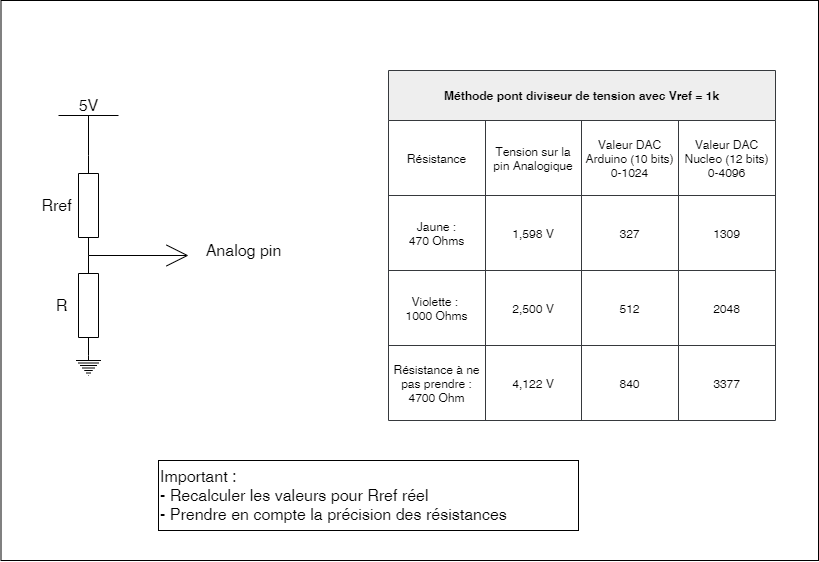

The diagram above was exported from draw.io. Its source (the exported page's mxGraphModel, read from the mxfile embedded in the PNG):
<mxGraphModel dx="973" dy="559" grid="1" gridSize="10" guides="1" tooltips="1" connect="1" arrows="1" fold="1" page="1" pageScale="1" pageWidth="827" pageHeight="1169" math="0" shadow="0">
  <root>
    <mxCell id="0" />
    <mxCell id="1" parent="0" />
    <mxCell id="NMMAFr_hpDqb5uNwcrqP-1" value="" style="rounded=0;whiteSpace=wrap;html=1;" vertex="1" parent="1">
      <mxGeometry x="2.5" y="20" width="817.5" height="560" as="geometry" />
    </mxCell>
    <mxCell id="DwqQ690T7JkMSM6mJYW8-1" value="Méthode pont diviseur de tension avec Vref = 1k" style="shape=table;startSize=50;container=1;collapsible=0;childLayout=tableLayout;fontStyle=1;align=center;pointerEvents=1;fillColor=#eeeeee;strokeColor=#36393d;" parent="1" vertex="1">
      <mxGeometry x="390" y="90" width="387" height="350" as="geometry" />
    </mxCell>
    <mxCell id="DwqQ690T7JkMSM6mJYW8-17" style="shape=partialRectangle;html=1;whiteSpace=wrap;collapsible=0;dropTarget=0;pointerEvents=0;fillColor=none;top=0;left=0;bottom=0;right=0;points=[[0,0.5],[1,0.5]];portConstraint=eastwest;" parent="DwqQ690T7JkMSM6mJYW8-1" vertex="1">
      <mxGeometry y="50" width="387" height="75" as="geometry" />
    </mxCell>
    <mxCell id="DwqQ690T7JkMSM6mJYW8-18" value="Résistance" style="shape=partialRectangle;html=1;whiteSpace=wrap;connectable=0;fillColor=none;top=0;left=0;bottom=0;right=0;overflow=hidden;pointerEvents=1;" parent="DwqQ690T7JkMSM6mJYW8-17" vertex="1">
      <mxGeometry width="97" height="75" as="geometry">
        <mxRectangle width="97" height="75" as="alternateBounds" />
      </mxGeometry>
    </mxCell>
    <mxCell id="DwqQ690T7JkMSM6mJYW8-19" value="Tension sur la pin Analogique" style="shape=partialRectangle;html=1;whiteSpace=wrap;connectable=0;fillColor=none;top=0;left=0;bottom=0;right=0;overflow=hidden;pointerEvents=1;" parent="DwqQ690T7JkMSM6mJYW8-17" vertex="1">
      <mxGeometry x="97" width="96" height="75" as="geometry">
        <mxRectangle width="96" height="75" as="alternateBounds" />
      </mxGeometry>
    </mxCell>
    <mxCell id="DwqQ690T7JkMSM6mJYW8-20" value="Valeur DAC Arduino (10 bits)&lt;br&gt;0-1024" style="shape=partialRectangle;html=1;whiteSpace=wrap;connectable=0;fillColor=none;top=0;left=0;bottom=0;right=0;overflow=hidden;pointerEvents=1;" parent="DwqQ690T7JkMSM6mJYW8-17" vertex="1">
      <mxGeometry x="193" width="97" height="75" as="geometry">
        <mxRectangle width="97" height="75" as="alternateBounds" />
      </mxGeometry>
    </mxCell>
    <mxCell id="DwqQ690T7JkMSM6mJYW8-21" value="&lt;span&gt;Valeur DAC Nucleo (12 bits)&lt;br&gt;0-4096&lt;br&gt;&lt;/span&gt;" style="shape=partialRectangle;html=1;whiteSpace=wrap;connectable=0;fillColor=none;top=0;left=0;bottom=0;right=0;overflow=hidden;pointerEvents=1;" parent="DwqQ690T7JkMSM6mJYW8-17" vertex="1">
      <mxGeometry x="290" width="97" height="75" as="geometry">
        <mxRectangle width="97" height="75" as="alternateBounds" />
      </mxGeometry>
    </mxCell>
    <mxCell id="DwqQ690T7JkMSM6mJYW8-2" value="" style="shape=partialRectangle;html=1;whiteSpace=wrap;collapsible=0;dropTarget=0;pointerEvents=0;fillColor=none;top=0;left=0;bottom=0;right=0;points=[[0,0.5],[1,0.5]];portConstraint=eastwest;" parent="DwqQ690T7JkMSM6mJYW8-1" vertex="1">
      <mxGeometry y="125" width="387" height="75" as="geometry" />
    </mxCell>
    <mxCell id="DwqQ690T7JkMSM6mJYW8-3" value="Jaune :&lt;br&gt;470 Ohms" style="shape=partialRectangle;html=1;whiteSpace=wrap;connectable=0;fillColor=none;top=0;left=0;bottom=0;right=0;overflow=hidden;pointerEvents=1;" parent="DwqQ690T7JkMSM6mJYW8-2" vertex="1">
      <mxGeometry width="97" height="75" as="geometry">
        <mxRectangle width="97" height="75" as="alternateBounds" />
      </mxGeometry>
    </mxCell>
    <mxCell id="DwqQ690T7JkMSM6mJYW8-4" value="1,598 V" style="shape=partialRectangle;html=1;whiteSpace=wrap;connectable=0;fillColor=none;top=0;left=0;bottom=0;right=0;overflow=hidden;pointerEvents=1;" parent="DwqQ690T7JkMSM6mJYW8-2" vertex="1">
      <mxGeometry x="97" width="96" height="75" as="geometry">
        <mxRectangle width="96" height="75" as="alternateBounds" />
      </mxGeometry>
    </mxCell>
    <mxCell id="DwqQ690T7JkMSM6mJYW8-5" value="327" style="shape=partialRectangle;html=1;whiteSpace=wrap;connectable=0;fillColor=none;top=0;left=0;bottom=0;right=0;overflow=hidden;pointerEvents=1;" parent="DwqQ690T7JkMSM6mJYW8-2" vertex="1">
      <mxGeometry x="193" width="97" height="75" as="geometry">
        <mxRectangle width="97" height="75" as="alternateBounds" />
      </mxGeometry>
    </mxCell>
    <mxCell id="DwqQ690T7JkMSM6mJYW8-22" value="1309" style="shape=partialRectangle;html=1;whiteSpace=wrap;connectable=0;fillColor=none;top=0;left=0;bottom=0;right=0;overflow=hidden;pointerEvents=1;" parent="DwqQ690T7JkMSM6mJYW8-2" vertex="1">
      <mxGeometry x="290" width="97" height="75" as="geometry">
        <mxRectangle width="97" height="75" as="alternateBounds" />
      </mxGeometry>
    </mxCell>
    <mxCell id="DwqQ690T7JkMSM6mJYW8-6" value="" style="shape=partialRectangle;html=1;whiteSpace=wrap;collapsible=0;dropTarget=0;pointerEvents=0;fillColor=none;top=0;left=0;bottom=0;right=0;points=[[0,0.5],[1,0.5]];portConstraint=eastwest;" parent="DwqQ690T7JkMSM6mJYW8-1" vertex="1">
      <mxGeometry y="200" width="387" height="75" as="geometry" />
    </mxCell>
    <mxCell id="DwqQ690T7JkMSM6mJYW8-7" value="Violette : &lt;br&gt;1000 Ohms" style="shape=partialRectangle;html=1;whiteSpace=wrap;connectable=0;fillColor=none;top=0;left=0;bottom=0;right=0;overflow=hidden;pointerEvents=1;" parent="DwqQ690T7JkMSM6mJYW8-6" vertex="1">
      <mxGeometry width="97" height="75" as="geometry">
        <mxRectangle width="97" height="75" as="alternateBounds" />
      </mxGeometry>
    </mxCell>
    <mxCell id="DwqQ690T7JkMSM6mJYW8-8" value="2,500 V" style="shape=partialRectangle;html=1;whiteSpace=wrap;connectable=0;fillColor=none;top=0;left=0;bottom=0;right=0;overflow=hidden;pointerEvents=1;" parent="DwqQ690T7JkMSM6mJYW8-6" vertex="1">
      <mxGeometry x="97" width="96" height="75" as="geometry">
        <mxRectangle width="96" height="75" as="alternateBounds" />
      </mxGeometry>
    </mxCell>
    <mxCell id="DwqQ690T7JkMSM6mJYW8-9" value="512" style="shape=partialRectangle;html=1;whiteSpace=wrap;connectable=0;fillColor=none;top=0;left=0;bottom=0;right=0;overflow=hidden;pointerEvents=1;" parent="DwqQ690T7JkMSM6mJYW8-6" vertex="1">
      <mxGeometry x="193" width="97" height="75" as="geometry">
        <mxRectangle width="97" height="75" as="alternateBounds" />
      </mxGeometry>
    </mxCell>
    <mxCell id="DwqQ690T7JkMSM6mJYW8-23" value="2048" style="shape=partialRectangle;html=1;whiteSpace=wrap;connectable=0;fillColor=none;top=0;left=0;bottom=0;right=0;overflow=hidden;pointerEvents=1;" parent="DwqQ690T7JkMSM6mJYW8-6" vertex="1">
      <mxGeometry x="290" width="97" height="75" as="geometry">
        <mxRectangle width="97" height="75" as="alternateBounds" />
      </mxGeometry>
    </mxCell>
    <mxCell id="DwqQ690T7JkMSM6mJYW8-10" value="" style="shape=partialRectangle;html=1;whiteSpace=wrap;collapsible=0;dropTarget=0;pointerEvents=0;fillColor=none;top=0;left=0;bottom=0;right=0;points=[[0,0.5],[1,0.5]];portConstraint=eastwest;" parent="DwqQ690T7JkMSM6mJYW8-1" vertex="1">
      <mxGeometry y="275" width="387" height="75" as="geometry" />
    </mxCell>
    <mxCell id="DwqQ690T7JkMSM6mJYW8-11" value="Résistance à ne pas prendre :&lt;br&gt;4700 Ohm" style="shape=partialRectangle;html=1;whiteSpace=wrap;connectable=0;fillColor=none;top=0;left=0;bottom=0;right=0;overflow=hidden;pointerEvents=1;" parent="DwqQ690T7JkMSM6mJYW8-10" vertex="1">
      <mxGeometry width="97" height="75" as="geometry">
        <mxRectangle width="97" height="75" as="alternateBounds" />
      </mxGeometry>
    </mxCell>
    <mxCell id="DwqQ690T7JkMSM6mJYW8-12" value="4,122 V" style="shape=partialRectangle;html=1;whiteSpace=wrap;connectable=0;fillColor=none;top=0;left=0;bottom=0;right=0;overflow=hidden;pointerEvents=1;" parent="DwqQ690T7JkMSM6mJYW8-10" vertex="1">
      <mxGeometry x="97" width="96" height="75" as="geometry">
        <mxRectangle width="96" height="75" as="alternateBounds" />
      </mxGeometry>
    </mxCell>
    <mxCell id="DwqQ690T7JkMSM6mJYW8-13" value="840" style="shape=partialRectangle;html=1;whiteSpace=wrap;connectable=0;fillColor=none;top=0;left=0;bottom=0;right=0;overflow=hidden;pointerEvents=1;" parent="DwqQ690T7JkMSM6mJYW8-10" vertex="1">
      <mxGeometry x="193" width="97" height="75" as="geometry">
        <mxRectangle width="97" height="75" as="alternateBounds" />
      </mxGeometry>
    </mxCell>
    <mxCell id="DwqQ690T7JkMSM6mJYW8-24" value="3377" style="shape=partialRectangle;html=1;whiteSpace=wrap;connectable=0;fillColor=none;top=0;left=0;bottom=0;right=0;overflow=hidden;pointerEvents=1;" parent="DwqQ690T7JkMSM6mJYW8-10" vertex="1">
      <mxGeometry x="290" width="97" height="75" as="geometry">
        <mxRectangle width="97" height="75" as="alternateBounds" />
      </mxGeometry>
    </mxCell>
    <mxCell id="DwqQ690T7JkMSM6mJYW8-25" value="" style="pointerEvents=1;verticalLabelPosition=bottom;shadow=0;dashed=0;align=center;html=1;verticalAlign=top;shape=mxgraph.electrical.resistors.resistor_1;direction=south;" parent="1" vertex="1">
      <mxGeometry x="80" y="175" width="20" height="100" as="geometry" />
    </mxCell>
    <mxCell id="DwqQ690T7JkMSM6mJYW8-26" value="" style="pointerEvents=1;verticalLabelPosition=bottom;shadow=0;dashed=0;align=center;html=1;verticalAlign=top;shape=mxgraph.electrical.resistors.resistor_1;direction=south;" parent="1" vertex="1">
      <mxGeometry x="80" y="275" width="20" height="100" as="geometry" />
    </mxCell>
    <mxCell id="DwqQ690T7JkMSM6mJYW8-29" value="" style="pointerEvents=1;verticalLabelPosition=bottom;shadow=0;dashed=0;align=center;html=1;verticalAlign=top;shape=mxgraph.electrical.signal_sources.protective_earth;" parent="1" vertex="1">
      <mxGeometry x="77.5" y="375" width="25" height="20" as="geometry" />
    </mxCell>
    <mxCell id="DwqQ690T7JkMSM6mJYW8-31" value="" style="pointerEvents=1;verticalLabelPosition=bottom;shadow=0;dashed=0;align=center;html=1;verticalAlign=top;shape=mxgraph.electrical.signal_sources.vss2;fontSize=24;flipV=1;direction=west;" parent="1" vertex="1">
      <mxGeometry x="60" y="135" width="60" height="40" as="geometry" />
    </mxCell>
    <mxCell id="DwqQ690T7JkMSM6mJYW8-34" value="&lt;font style=&quot;font-size: 16px&quot;&gt;5V&lt;/font&gt;" style="text;html=1;align=center;verticalAlign=middle;resizable=0;points=[];autosize=1;strokeColor=none;fillColor=none;" parent="1" vertex="1">
      <mxGeometry x="70" y="115" width="40" height="20" as="geometry" />
    </mxCell>
    <mxCell id="DwqQ690T7JkMSM6mJYW8-36" value="" style="endArrow=open;html=1;strokeWidth=1;endFill=0;endSize=20;rounded=0;fontSize=16;" parent="1" edge="1">
      <mxGeometry width="100" relative="1" as="geometry">
        <mxPoint x="90" y="275" as="sourcePoint" />
        <mxPoint x="190" y="275" as="targetPoint" />
      </mxGeometry>
    </mxCell>
    <mxCell id="DwqQ690T7JkMSM6mJYW8-37" value="Analog pin" style="text;html=1;align=center;verticalAlign=middle;resizable=0;points=[];autosize=1;strokeColor=none;fillColor=none;fontSize=16;" parent="1" vertex="1">
      <mxGeometry x="200" y="260" width="90" height="20" as="geometry" />
    </mxCell>
    <mxCell id="DwqQ690T7JkMSM6mJYW8-38" value="Rref" style="text;html=1;align=center;verticalAlign=middle;resizable=0;points=[];autosize=1;strokeColor=none;fillColor=none;fontSize=16;" parent="1" vertex="1">
      <mxGeometry x="32.5" y="215" width="50" height="20" as="geometry" />
    </mxCell>
    <mxCell id="DwqQ690T7JkMSM6mJYW8-39" value="R" style="text;html=1;align=center;verticalAlign=middle;resizable=0;points=[];autosize=1;strokeColor=none;fillColor=none;fontSize=16;" parent="1" vertex="1">
      <mxGeometry x="47.5" y="315" width="30" height="20" as="geometry" />
    </mxCell>
    <mxCell id="DwqQ690T7JkMSM6mJYW8-40" value="Important :&lt;br&gt;- Recalculer les valeurs pour Rref réel&lt;br&gt;- Prendre en compte la précision des résistances" style="rounded=0;whiteSpace=wrap;html=1;fontSize=16;align=left;verticalAlign=top;" parent="1" vertex="1">
      <mxGeometry x="160" y="480" width="420" height="70" as="geometry" />
    </mxCell>
  </root>
</mxGraphModel>